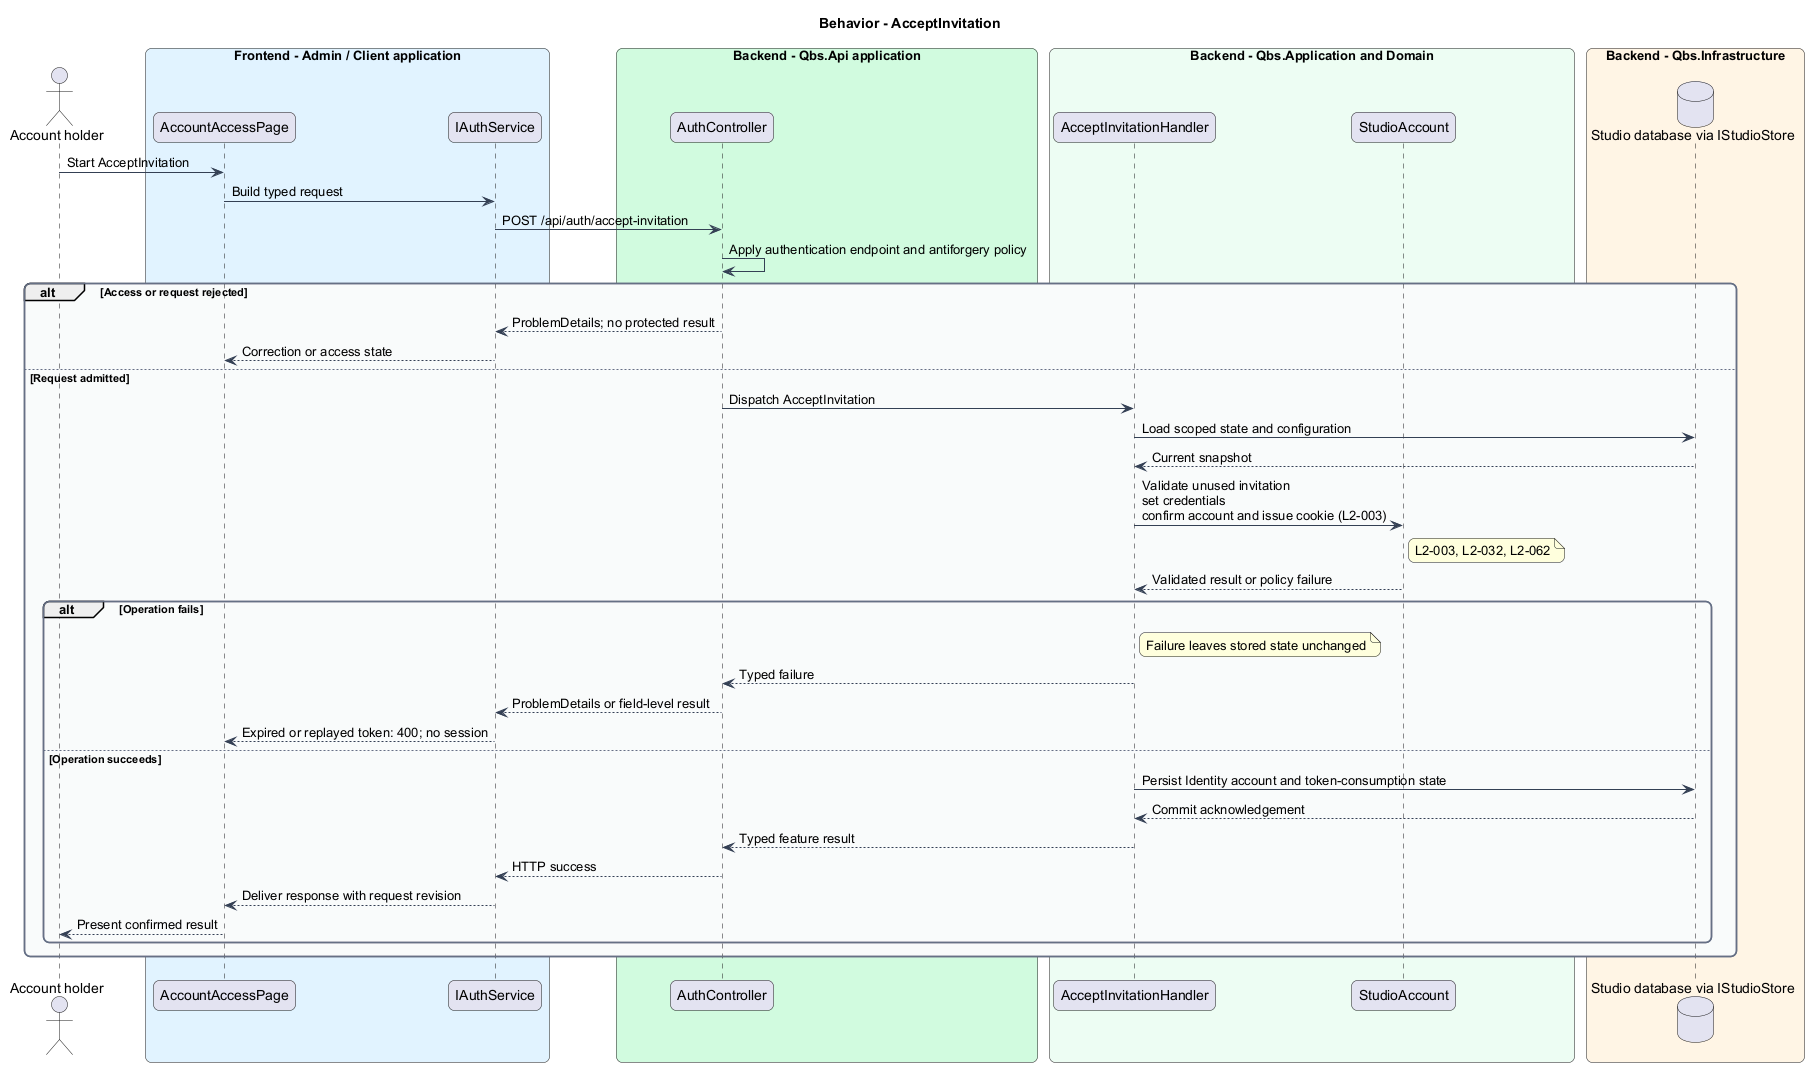

The diagram above was rendered by PlantUML. Its source (embedded in the PNG):
@startuml
skinparam backgroundColor #FFFFFF
skinparam shadowing false
skinparam roundcorner 12
skinparam defaultFontName Arial
skinparam ArrowColor #344054
skinparam rectangle {
  BorderColor #344054
  FontColor #101828
}
skinparam package {
  BorderColor #667085
  FontColor #101828
  BackgroundColor #F9FAFB
}
title Behavior - AcceptInvitation
actor "Account holder" as actor
box "Frontend - Admin / Client application" #E0F2FE
 participant "AccountAccessPage" as page
 participant "IAuthService" as client
end box
box "Backend - Qbs.Api application" #D1FADF
 participant "AuthController" as controller
end box
box "Backend - Qbs.Application and Domain" #ECFDF3
 participant "AcceptInvitationHandler" as handler
 participant "StudioAccount" as entity
end box
box "Backend - Qbs.Infrastructure" #FFF4E5
 database "Studio database via IStudioStore" as db
end box
actor -> page : Start AcceptInvitation
page -> client : Build typed request
client -> controller : POST /api/auth/accept-invitation
controller -> controller : Apply authentication endpoint and antiforgery policy
alt Access or request rejected
controller --> client : ProblemDetails; no protected result
client --> page : Correction or access state
else Request admitted
controller -> handler : Dispatch AcceptInvitation
handler -> db : Load scoped state and configuration
db --> handler : Current snapshot
handler -> entity : Validate unused invitation\nset credentials\nconfirm account and issue cookie (L2-003)
note right of entity
L2-003, L2-032, L2-062
end note
entity --> handler : Validated result or policy failure
alt Operation fails
note right of handler : Failure leaves stored state unchanged
handler --> controller : Typed failure
controller --> client : ProblemDetails or field-level result
client --> page : Expired or replayed token: 400; no session
else Operation succeeds
handler -> db : Persist Identity account and token-consumption state
db --> handler : Commit acknowledgement
handler --> controller : Typed feature result
controller --> client : HTTP success
client --> page : Deliver response with request revision
page --> actor : Present confirmed result
end
end
@enduml